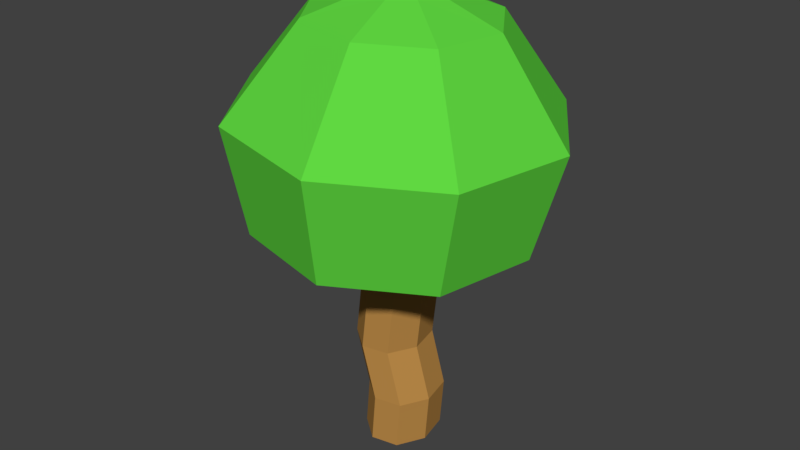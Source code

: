 # Source: Small_Bush_Size_2.blend  (saved by Blender 2.78.0; exported with 4.5.12 LTS)
import bpy
from mathutils import Matrix  # noqa: F401  (used for matrix-valued properties, if any)

bpy.ops.wm.read_factory_settings(use_empty=True)
scene = bpy.context.scene
scene.name = 'Scene'

# ---- collections
col_collection_1 = bpy.data.collections.new('Collection 1'); scene.collection.children.link(col_collection_1)

# ---- materials (node trees are filled in below, after node groups)
mat_trunk = bpy.data.materials.new('Trunk')
mat_trunk.alpha_threshold = 0.0
mat_trunk.use_transparent_shadow = False
mat_trunk.diffuse_color = (0.4869, 0.2491, 0.06398, 1.0)
mat_trunk.roughness = 0.5
mat_leaves = bpy.data.materials.new('Leaves')
mat_leaves.alpha_threshold = 0.0
mat_leaves.use_transparent_shadow = False
mat_leaves.diffuse_color = (0.1161, 0.686, 0.0525, 1.0)
mat_leaves.roughness = 0.5

# ---- material node trees

# ---- world
world_world = bpy.data.worlds.new('World'); scene.world = world_world
world_world.use_nodes = True; world_world.node_tree.nodes.clear()
_N = world_world.node_tree.nodes; _L = world_world.node_tree.links
n0 = _N.new('ShaderNodeOutputWorld'); n0.name = 'World Output'; n0.location = (300, 300)
n1 = _N.new('ShaderNodeBackground'); n1.name = 'Background'; n1.location = (10, 300)
n1.inputs[0].default_value = (0.05088, 0.05088, 0.05088, 1.0)
_L.new(n1.outputs[0], n0.inputs[0])
n0.is_active_output = True
world_world.color = (0.05088, 0.05088, 0.05088)
world_world.use_sun_shadow = False
world_world.sun_shadow_jitter_overblur = 0.0
world_world.cycles.sampling_method = 'MANUAL'

# ---- meshes
me_sphere_019 = bpy.data.meshes.new('Sphere.019')
me_sphere_019.from_pydata([(-0.01683, 1.079, -0.2421), (-0.06448, 0.8511, -0.4126), (-0.06884, 0.5796, -0.3527), (-0.02736, 0.4233, -0.09746), (0.07492, 1.128, -0.08555), (0.1535, 1.069, -0.2081), (0.2361, 0.8342, -0.3527), (0.186, 0.5653, -0.302), (0.03244, 0.42, -0.08555), (0.1088, 1.126, -0.03477), (0.2499, 1.064, -0.06354), (0.4064, 0.8246, -0.09746), (0.3304, 0.5572, -0.08555), (0.06631, 0.4181, -0.03477), (0.0969, 1.126, 0.02512), (0.216, 1.066, 0.107), (0.3466, 0.828, 0.2036), (0.2797, 0.56, 0.1697), (0.03108, 1.137, -0.01921), (-0.0136, 1.133, 0.04713), (0.05442, 0.4187, 0.02512), (0.0462, 1.129, 0.05905), (0.07168, 1.074, 0.2036), (-0.09861, 1.083, 0.1697), (-0.2088, 0.8592, 0.3143), (-0.1912, 0.5865, 0.2635), (-0.05607, 0.4249, 0.04713), (-0.04747, 1.135, -0.003643), (-0.1951, 1.089, 0.02512), (-0.3791, 0.8688, 0.05905), (-0.3356, 0.5946, 0.04713), (0.09178, 0.8423, 0.3742), (0.06363, 0.5722, 0.3143), (0.003725, 0.4216, 0.05905), (-0.08995, 0.4269, -0.003643), (-0.03557, 1.134, -0.06354), (-0.1612, 1.087, -0.1454), (-0.3193, 0.8654, -0.2421), (-0.2849, 0.5917, -0.2081), (-0.07805, 0.4262, -0.06354), (-0.01223, 0.4155, -0.01921), (0.01512, 1.131, -0.09746), (0.06409, -0.004494, 0.05445), (0.1013, -0.00299, -0.01182), (0.08639, 1.073e-07, -0.09121), (0.02811, 0.002725, -0.1372), (-0.0394, 0.003589, -0.1229), (-0.07661, 0.002086, -0.05664), (-0.06171, -0.0009048, 0.02275), (-0.003425, -0.00363, 0.06877), (0.05472, 0.625, 0.03633), (0.09192, 0.6265, -0.02994), (0.07702, 0.6295, -0.1093), (0.01874, 0.6322, -0.1554), (-0.04878, 0.6331, -0.141), (-0.08598, 0.6316, -0.07476), (-0.07108, 0.6286, 0.004632), (-0.0128, 0.6259, 0.05065), (-0.09609, 0.2531, 0.01544), (-0.03781, 0.2504, 0.06146), (-0.07379, 0.2576, -0.1302), (-0.111, 0.2561, -0.06395), (0.052, 0.254, -0.09853), (-0.006275, 0.2568, -0.1445), (0.0297, 0.2495, 0.04714), (0.06691, 0.251, -0.01913), (-0.07751, 0.4409, 0.01004), (-0.05521, 0.4454, -0.1356), (0.07059, 0.4418, -0.1039), (0.04829, 0.4373, 0.04173), (-0.01923, 0.4381, 0.05605), (-0.09241, 0.4439, -0.06936), (0.01231, 0.4445, -0.1499), (0.08549, 0.4388, -0.02453), (0.004446, 0.1179, 0.06527), (-0.06874, 0.1236, -0.06014), (0.03598, 0.1242, -0.1407), (0.1092, 0.1185, -0.01531), (-0.05383, 0.1206, 0.01926), (-0.03153, 0.1251, -0.1264), (0.09426, 0.1215, -0.09471), (0.07196, 0.117, 0.05095)], [], [(16, 15, 22, 31), (26, 40, 33), (33, 32, 25, 26), (20, 17, 32, 33), (23, 22, 21, 19), (26, 25, 30, 34), (2, 1, 6, 7), (0, 41, 4, 5), (31, 22, 23, 24), (30, 29, 37, 38), (32, 31, 24, 25), (37, 36, 0, 1), (40, 39, 3), (4, 41, 18), (23, 19, 27, 28), (27, 19, 18), (40, 3, 8), (3, 2, 7, 8), (25, 24, 29, 30), (5, 4, 9, 10), (24, 23, 28, 29), (1, 0, 5, 6), (7, 6, 11, 12), (9, 4, 18), (28, 27, 35, 36), (34, 30, 38, 39), (10, 9, 14, 15), (40, 8, 13), (13, 12, 17, 20), (40, 26, 34), (35, 27, 18), (14, 9, 18), (38, 37, 1, 2), (8, 7, 12, 13), (6, 5, 10, 11), (11, 10, 15, 16), (29, 28, 36, 37), (40, 13, 20), (12, 11, 16, 17), (36, 35, 41, 0), (40, 20, 33), (39, 38, 2, 3), (40, 34, 39), (21, 14, 18), (19, 21, 18), (15, 14, 21, 22), (41, 35, 18), (17, 16, 31, 32), (42, 49, 48, 47, 46, 45, 44, 43), (50, 51, 52, 53, 54, 55, 56, 57), (70, 57, 56, 66), (71, 55, 54, 67), (72, 53, 52, 68), (73, 51, 50, 69), (69, 50, 57, 70), (66, 56, 55, 71), (67, 54, 53, 72), (68, 52, 51, 73), (80, 62, 65, 77), (79, 60, 63, 76), (78, 58, 61, 75), (81, 64, 59, 74), (77, 65, 64, 81), (76, 63, 62, 80), (75, 61, 60, 79), (74, 59, 58, 78), (62, 68, 73, 65), (60, 67, 72, 63), (58, 66, 71, 61), (64, 69, 70, 59), (65, 73, 69, 64), (63, 72, 68, 62), (61, 71, 67, 60), (59, 70, 66, 58), (49, 74, 78, 48), (47, 75, 79, 46), (45, 76, 80, 44), (43, 77, 81, 42), (42, 81, 74, 49), (48, 78, 75, 47), (46, 79, 76, 45), (44, 80, 77, 43)])
me_sphere_019.polygons.foreach_set('material_index', [1, 1, 1, 1, 1, 1, 1, 1, 1, 1, 1, 1, 1, 1, 1, 1, 1, 1, 1, 1, 1, 1, 1, 1, 1, 1, 1, 1, 1, 1, 1, 1, 1, 1, 1, 1, 1, 1, 1, 1, 1, 1, 1, 1, 1, 1, 1, 1, 0, 0, 0, 0, 0, 0, 0, 0, 0, 0, 0, 0, 0, 0, 0, 0, 0, 0, 0, 0, 0, 0, 0, 0, 0, 0, 0, 0, 0, 0, 0, 0, 0, 0])
_uv = me_sphere_019.uv_layers.new(name='UVMap')
_uv.uv.foreach_set('vector', [0.1444, 0.3876, 0.0007521, 0.3, 0.0, 0.2376, 0.143, 0.2773, 0.4842, 0.1261, 0.5016, 0.1647, 0.4603, 0.1487, 0.4603, 0.1487, 0.3159, 0.09625, 0.4178, 0.0, 0.4842, 0.1261, 0.4603, 0.1807, 0.3159, 0.2324, 0.3159, 0.09625, 0.4603, 0.1487, 0.8977, 0.06432, 0.8977, 0.1553, 0.8217, 0.1255, 0.8217, 0.0936, 0.4842, 0.1261, 0.4178, 0.0, 0.5618, 3.234e-05, 0.518, 0.1261, 0.1349, 0.6802, 0.1246, 0.5181, 0.2957, 0.5217, 0.2799, 0.6832, 0.6636, 0.06436, 0.7395, 0.09361, 0.7395, 0.1256, 0.6636, 0.1553, 0.143, 0.2773, 0.0, 0.2376, 0.0007521, 0.1466, 0.1444, 0.1168, 0.742, 0.6173, 0.7363, 0.4541, 0.9073, 0.4609, 0.8869, 0.623, 0.3148, 0.2672, 0.143, 0.2773, 0.1444, 0.1168, 0.3159, 0.1311, 0.0, 0.5217, 0.09, 0.3896, 0.1605, 0.3876, 0.1246, 0.5181, 0.5016, 0.1647, 0.5419, 0.1487, 0.5419, 0.1807, 0.7395, 0.1256, 0.7395, 0.09361, 0.7806, 0.1095, 0.8977, 0.06432, 0.8217, 0.0936, 0.7977, 0.07101, 0.8291, 0.0, 0.7977, 0.07101, 0.8217, 0.0936, 0.7806, 0.1095, 0.5016, 0.1647, 0.5419, 0.1807, 0.518, 0.2033, 0.5419, 0.1807, 0.6636, 0.2325, 0.5618, 0.3287, 0.518, 0.2033, 0.6362, 0.623, 0.6116, 0.4609, 0.7363, 0.4541, 0.742, 0.6173, 0.6636, 0.1553, 0.7395, 0.1256, 0.7636, 0.1481, 0.7322, 0.2197, 0.1444, 0.1168, 0.0007521, 0.1466, 0.002567, 0.08049, 0.1476, 0.0, 0.1246, 0.5181, 0.1605, 0.3876, 0.2575, 0.3896, 0.2957, 0.5217, 0.3455, 0.625, 0.3159, 0.4642, 0.4405, 0.463, 0.4511, 0.624, 0.7636, 0.1481, 0.7395, 0.1256, 0.7806, 0.1095, 0.8291, 0.0, 0.7977, 0.07101, 0.7636, 0.07102, 0.7322, 1.406e-05, 0.518, 0.1261, 0.5618, 3.234e-05, 0.6636, 0.09633, 0.5419, 0.1487, 0.7322, 0.2197, 0.7636, 0.1481, 0.7977, 0.1481, 0.8291, 0.2196, 0.5016, 0.1647, 0.518, 0.2033, 0.4842, 0.2033, 0.4842, 0.2033, 0.4178, 0.3287, 0.3159, 0.2324, 0.4603, 0.1807, 0.5016, 0.1647, 0.4842, 0.1261, 0.518, 0.1261, 0.7636, 0.07102, 0.7977, 0.07101, 0.7806, 0.1095, 0.7977, 0.1481, 0.7636, 0.1481, 0.7806, 0.1095, 0.02926, 0.6832, 0.0, 0.5217, 0.1246, 0.5181, 0.1349, 0.6802, 0.518, 0.2033, 0.5618, 0.3287, 0.4178, 0.3287, 0.4842, 0.2033, 0.3159, 0.4642, 0.4056, 0.3294, 0.4762, 0.3287, 0.4405, 0.463, 0.4405, 0.463, 0.4762, 0.3287, 0.5731, 0.3294, 0.6116, 0.4642, 0.7363, 0.4541, 0.776, 0.3287, 0.8728, 0.3325, 0.9073, 0.4609, 0.5016, 0.1647, 0.4842, 0.2033, 0.4603, 0.1807, 0.4511, 0.624, 0.4405, 0.463, 0.6116, 0.4642, 0.5962, 0.625, 0.7322, 1.406e-05, 0.7636, 0.07102, 0.7395, 0.09361, 0.6636, 0.06436, 0.5016, 0.1647, 0.4603, 0.1807, 0.4603, 0.1487, 0.5419, 0.1487, 0.6636, 0.09633, 0.6636, 0.2325, 0.5419, 0.1807, 0.5016, 0.1647, 0.518, 0.1261, 0.5419, 0.1487, 0.8217, 0.1255, 0.7977, 0.1481, 0.7806, 0.1095, 0.8217, 0.0936, 0.8217, 0.1255, 0.7806, 0.1095, 0.8291, 0.2196, 0.7977, 0.1481, 0.8217, 0.1255, 0.8977, 0.1553, 0.7395, 0.09361, 0.7636, 0.07102, 0.7806, 0.1095, 0.3159, 0.3607, 0.1444, 0.3876, 0.143, 0.2773, 0.3148, 0.2672, 0.3431, 0.6259, 0.3816, 0.625, 0.4088, 0.654, 0.4088, 0.6959, 0.3816, 0.7261, 0.3431, 0.7269, 0.3159, 0.6979, 0.3159, 0.6561, 0.7292, 0.2204, 0.7564, 0.2509, 0.7564, 0.2931, 0.7292, 0.3225, 0.6908, 0.3217, 0.6636, 0.2913, 0.6636, 0.249, 0.6908, 0.2197, 0.6625, 0.8863, 0.6694, 0.9972, 0.6321, 1.0, 0.6252, 0.8891, 0.7488, 0.7351, 0.75, 0.6241, 0.7899, 0.623, 0.7887, 0.734, 0.9568, 0.4404, 0.9639, 0.3295, 1.0, 0.3335, 0.993, 0.4444, 0.832, 0.8856, 0.8332, 0.9966, 0.7934, 0.9939, 0.7922, 0.8829, 0.6973, 0.8846, 0.7043, 0.9955, 0.6694, 0.9972, 0.6625, 0.8863, 0.7066, 0.7382, 0.7078, 0.6273, 0.75, 0.6241, 0.7488, 0.7351, 0.921, 0.4396, 0.928, 0.3287, 0.9639, 0.3295, 0.9568, 0.4404, 0.8743, 0.887, 0.8754, 0.998, 0.8332, 0.9966, 0.832, 0.8856, 0.8754, 0.6991, 0.872, 0.7755, 0.8297, 0.7741, 0.8332, 0.6978, 0.928, 0.6293, 0.9073, 0.5504, 0.9431, 0.5512, 0.9639, 0.63, 0.7078, 0.9281, 0.7043, 0.8489, 0.7465, 0.8458, 0.75, 0.925, 0.7043, 0.6947, 0.6838, 0.7739, 0.6489, 0.7756, 0.6694, 0.6965, 0.8332, 0.6978, 0.8297, 0.7741, 0.7899, 0.7714, 0.7934, 0.695, 0.9639, 0.63, 0.9431, 0.5512, 0.9792, 0.5552, 1.0, 0.634, 0.75, 0.925, 0.7465, 0.8458, 0.7864, 0.8447, 0.7899, 0.9239, 0.6694, 0.6965, 0.6489, 0.7756, 0.6116, 0.7784, 0.6321, 0.6992, 0.872, 0.7755, 0.8743, 0.887, 0.832, 0.8856, 0.8297, 0.7741, 0.9073, 0.5504, 0.921, 0.4396, 0.9568, 0.4404, 0.9431, 0.5512, 0.7043, 0.8489, 0.7066, 0.7382, 0.7488, 0.7351, 0.7465, 0.8458, 0.6838, 0.7739, 0.6973, 0.8846, 0.6625, 0.8863, 0.6489, 0.7756, 0.8297, 0.7741, 0.832, 0.8856, 0.7922, 0.8829, 0.7899, 0.7714, 0.9431, 0.5512, 0.9568, 0.4404, 0.993, 0.4444, 0.9792, 0.5552, 0.7465, 0.8458, 0.7488, 0.7351, 0.7887, 0.734, 0.7864, 0.8447, 0.6489, 0.7756, 0.6625, 0.8863, 0.6252, 0.8891, 0.6116, 0.7784, 0.6629, 0.6247, 0.6694, 0.6965, 0.6321, 0.6992, 0.6256, 0.6275, 0.7489, 0.9967, 0.75, 0.925, 0.7899, 0.9239, 0.7888, 0.9956, 0.9573, 0.7018, 0.9639, 0.63, 1.0, 0.634, 0.9934, 0.7058, 0.8321, 0.6258, 0.8332, 0.6978, 0.7934, 0.695, 0.7923, 0.623, 0.6978, 0.623, 0.7043, 0.6947, 0.6694, 0.6965, 0.6629, 0.6247, 0.7067, 0.9998, 0.7078, 0.9281, 0.75, 0.925, 0.7489, 0.9967, 0.9215, 0.701, 0.928, 0.6293, 0.9639, 0.63, 0.9573, 0.7018, 0.8743, 0.6271, 0.8754, 0.6991, 0.8332, 0.6978, 0.8321, 0.6258])
me_sphere_019.materials.append(mat_trunk)
me_sphere_019.materials.append(mat_leaves)
me_sphere_019.use_remesh_preserve_volume = False
me_sphere_019.use_remesh_preserve_attributes = False
me_sphere_019.use_mirror_vertex_groups = False
me_sphere_019.update()

# ---- objects
ob_small_bush__size_2 = bpy.data.objects.new('SMall Bush  Size 2', me_sphere_019)

# ---- transforms, parenting, visibility, modifiers, constraints
ob_small_bush__size_2.location = (0.0, 0.0, 0.0)
ob_small_bush__size_2.rotation_euler = (1.571, -0.0, 0.0)
ob_small_bush__size_2.lineart.crease_threshold = 0.0

# ---- collection membership
col_collection_1.objects.link(ob_small_bush__size_2)

# ---- scene / render settings (as saved in the file)
scene.frame_start = 1; scene.frame_end = 250; scene.frame_set(1)
scene.render.engine = 'BLENDER_EEVEE_NEXT'
scene.render.resolution_percentage = 50
scene.render.dither_intensity = 0.0
scene.cycles.use_denoising = False
scene.cycles.samples = 128
scene.cycles.sampling_pattern = 'TABULATED_SOBOL'
scene.cycles.light_sampling_threshold = 0.0
scene.cycles.use_adaptive_sampling = False
scene.cycles.use_light_tree = False
scene.cycles.blur_glossy = 0.0
scene.cycles.sample_clamp_indirect = 0.0
scene.view_settings.view_transform = 'Standard'
bpy.context.view_layer.update()

# ---- added for rendering (the .blend has no active camera and no usable light): camera, sun
cam_auto = bpy.data.cameras.new('AutoCamera')
cam_auto.lens = 50.0
cam_auto.sensor_width = 36.0
cam_auto.clip_end = 1000.0
ob_auto_camera = bpy.data.objects.new('AutoCamera', cam_auto)
scene.collection.objects.link(ob_auto_camera)
ob_auto_camera.location = (1.48807, -1.7501, 1.74586)
ob_auto_camera.rotation_euler = (1.09748, -7.21219e-08, 0.694738)
scene.camera = ob_auto_camera
light_auto_sun = bpy.data.lights.new('AutoSun', 'SUN')
light_auto_sun.energy = 3.0
light_auto_sun.angle = 0.0523599
ob_auto_sun = bpy.data.objects.new('AutoSun', light_auto_sun)
scene.collection.objects.link(ob_auto_sun)
ob_auto_sun.rotation_euler = (0.872665, 0.174533, 0.523599)
bpy.context.view_layer.update()
